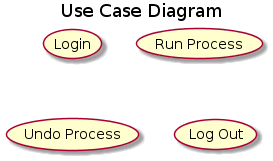

The diagram above was rendered by PlantUML. Its source (embedded in the PNG):
@startuml
title Use Case Diagram 


(Login)
(Run Process) as (Proc1)
usecase (Undo Process)
usecase (Log Out) as UC4
@enduml